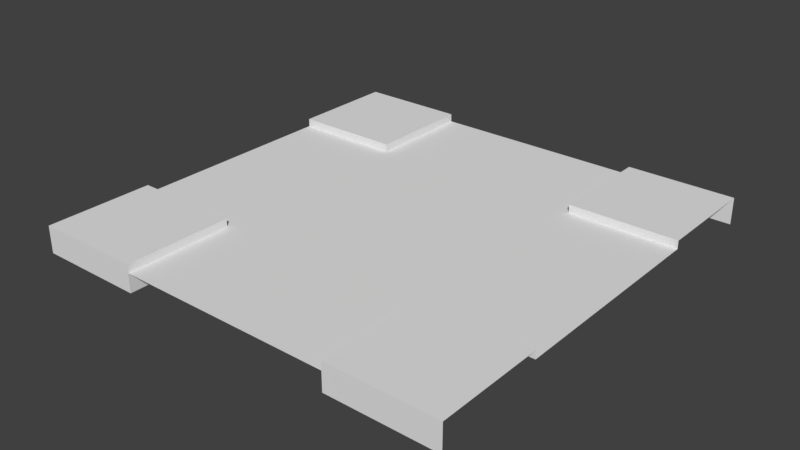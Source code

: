 # Source: Road_Line_Ireland.blend  (saved by Blender 2.78.0; exported with 4.5.12 LTS)
import bpy
from mathutils import Matrix  # noqa: F401  (used for matrix-valued properties, if any)

bpy.ops.wm.read_factory_settings(use_empty=True)
scene = bpy.context.scene
scene.name = 'Scene'

# ---- collections
col_collection_1 = bpy.data.collections.new('Collection 1'); scene.collection.children.link(col_collection_1)

# ---- materials (node trees are filled in below, after node groups)
mat_material = bpy.data.materials.new('Material')
mat_material.alpha_threshold = 0.0
mat_material.use_transparent_shadow = False
mat_material.roughness = 0.5
mat_material.line_color = (0.0, 0.0, 0.0, 1.0)

# ---- material node trees

# ---- world
world_world = bpy.data.worlds.new('World'); scene.world = world_world
world_world.color = (0.05088, 0.05088, 0.05088)
world_world.use_sun_shadow = False
world_world.sun_shadow_jitter_overblur = 0.0
world_world.cycles.sampling_method = 'MANUAL'

# ---- meshes
me_cube = bpy.data.meshes.new('Cube')
me_cube.from_pydata([(8.0, 8.0, 0.25), (8.0, -8.0, 0.25), (-8.0, -8.0, 0.25), (-8.0, 8.0, 0.25), (8.0, 4.0, 0.25), (8.0, -4.0, 0.25), (-8.0, 4.0, 0.25), (-8.0, -4.0, 0.25), (6.0, -8.0, -0.75), (-6.0, -8.0, -0.75), (8.0, 4.0, -0.05), (-6.0, 8.0, -0.75), (8.0, -4.0, -0.05), (-8.0, 4.0, -0.05), (6.0, 8.0, -0.75), (-8.0, -4.0, -0.05), (8.0, 4.0, -0.05), (-8.0, 4.0, -0.05), (-8.0, -4.0, -0.05), (8.0, -4.0, -0.05), (6.0, 8.0, 0.25), (6.0, 4.0, 0.25), (6.0, 4.0, -0.05), (8.0, 6.0, 0.25), (-8.0, 8.0, -0.75), (-8.0, -8.0, -0.75), (6.0, 6.0, 0.25), (-6.0, 8.0, 0.25), (-6.0, 4.0, 0.25), (-6.0, 4.0, -0.05), (-8.0, 6.0, 0.25), (8.0, -8.0, -0.75), (8.0, 8.0, -0.75), (-6.0, 6.0, 0.25), (-8.0, -6.0, 0.25), (-6.0, -8.0, 0.25), (-6.0, -4.0, 0.25), (-6.0, -4.0, -0.05), (-6.0, -6.0, 0.25), (6.0, -8.0, 0.25), (6.0, -4.0, 0.25), (6.0, -4.0, -0.05), (8.0, -6.0, 0.25), (6.0, -6.0, 0.25), (4.0, 8.0, -0.75), (4.0, 4.0, -0.05), (4.0, 4.0, 0.25), (4.0, 6.0, 0.25), (4.0, 8.0, 0.25), (-4.0, 8.0, -0.75), (-4.0, 8.0, 0.25), (-4.0, 4.0, -0.05), (-4.0, 4.0, 0.25), (-4.0, 6.0, 0.25), (4.0, -6.0, 0.25), (4.0, -8.0, 0.25), (4.0, -8.0, -0.75), (4.0, -4.0, -0.05), (4.0, -4.0, 0.25), (-4.0, -6.0, 0.25), (-4.0, -4.0, -0.05), (-4.0, -4.0, 0.25), (-4.0, -8.0, -0.75), (-4.0, -8.0, 0.25), (4.0, 4.0, -0.05), (4.0, -4.0, -0.05), (-4.0, 4.0, -0.05), (-4.0, -4.0, -0.05), (4.0, -8.0, -0.05), (-4.0, -8.0, -0.05), (4.0, 8.0, -0.05), (-4.0, 8.0, -0.05), (4.0, 4.0, -0.75), (4.0, 6.0, -0.75), (4.0, 8.0, -0.75), (-4.0, 8.0, -0.75), (-4.0, 4.0, -0.75), (-4.0, 6.0, -0.75), (4.0, -6.0, -0.75), (4.0, -8.0, -0.75), (4.0, -4.0, -0.75), (-4.0, -6.0, -0.75), (-4.0, -4.0, -0.75), (-4.0, -8.0, -0.75)], [], [(38, 34, 2, 35), (40, 5, 12, 41), (33, 30, 6, 28), (1, 39, 8, 31), (28, 6, 13, 29), (55, 39, 43, 54), (20, 0, 32, 14), (3, 27, 11, 24), (66, 17, 18, 67), (4, 21, 22, 10), (23, 26, 21, 4), (0, 20, 26, 23), (48, 20, 14, 44), (63, 35, 9, 62), (35, 2, 25, 9), (52, 28, 29, 51), (53, 33, 28, 52), (50, 27, 33, 53), (27, 3, 30, 33), (36, 7, 34, 38), (7, 36, 37, 15), (54, 43, 40, 58), (42, 43, 39, 1), (5, 40, 43, 42), (58, 40, 41, 57), (20, 48, 47, 26), (26, 47, 46, 21), (21, 46, 45, 22), (27, 50, 49, 11), (39, 55, 56, 8), (38, 59, 61, 36), (35, 63, 59, 38), (36, 61, 60, 37), (16, 64, 65, 19), (64, 66, 67, 65), (65, 67, 69, 68), (66, 64, 70, 71), (47, 48, 74, 73), (53, 52, 76, 77), (59, 63, 83, 81), (55, 54, 78, 79), (54, 58, 80, 78), (46, 47, 73, 72), (50, 53, 77, 75), (61, 59, 81, 82)])
_uv = me_cube.uv_layers.new(name='UVMap')
_uv.uv.foreach_set('vector', [0.9933, 0.01243, 0.9933, 0.01243, 0.9933, 0.01243, 0.9933, 0.01243, 0.9933, 0.01243, 0.9933, 0.01243, 0.9933, 0.01243, 0.9933, 0.01243, 0.9933, 0.01243, 0.9933, 0.01243, 0.9933, 0.01243, 0.9933, 0.01243, 0.9933, 0.01243, 0.9933, 0.01243, 0.9933, 0.01243, 0.9933, 0.01243, 0.9933, 0.01243, 0.9933, 0.01243, 0.9933, 0.01243, 0.9933, 0.01243, 0.9933, 0.01243, 0.9933, 0.01243, 0.9933, 0.01243, 0.9933, 0.01243, 0.9933, 0.01243, 0.9933, 0.01243, 0.9933, 0.01243, 0.9933, 0.01243, 0.9933, 0.01243, 0.9933, 0.01243, 0.9933, 0.01243, 0.9933, 0.01243, 0.9499, 0.04857, 0.9499, 0.9211, 0.05009, 0.9211, 0.05009, 0.04857, 0.9933, 0.01243, 0.9933, 0.01243, 0.9933, 0.01243, 0.9933, 0.01243, 0.9933, 0.01243, 0.9933, 0.01243, 0.9933, 0.01243, 0.9933, 0.01243, 0.9933, 0.01243, 0.9933, 0.01243, 0.9933, 0.01243, 0.9933, 0.01243, 0.9933, 0.01243, 0.9933, 0.01243, 0.9933, 0.01243, 0.9933, 0.01243, 0.9933, 0.01243, 0.9933, 0.01243, 0.9933, 0.01243, 0.9933, 0.01243, 0.9933, 0.01243, 0.9933, 0.01243, 0.9933, 0.01243, 0.9933, 0.01243, 0.9933, 0.01243, 0.9933, 0.01243, 0.9933, 0.01243, 0.9933, 0.01243, 0.9933, 0.01243, 0.9933, 0.01243, 0.9933, 0.01243, 0.9933, 0.01243, 0.9933, 0.01243, 0.9933, 0.01243, 0.9933, 0.01243, 0.9933, 0.01243, 0.9933, 0.01243, 0.9933, 0.01243, 0.9933, 0.01243, 0.9933, 0.01243, 0.9933, 0.01243, 0.9933, 0.01243, 0.9933, 0.01243, 0.9933, 0.01243, 0.9933, 0.01243, 0.9933, 0.01243, 0.9933, 0.01243, 0.9933, 0.01243, 0.9933, 0.01243, 0.9933, 0.01243, 0.9933, 0.01243, 0.9933, 0.01243, 0.9933, 0.01243, 0.9933, 0.01243, 0.9933, 0.01243, 0.9933, 0.01243, 0.9933, 0.01243, 0.9933, 0.01243, 0.9933, 0.01243, 0.9933, 0.01243, 0.9933, 0.01243, 0.9933, 0.01243, 0.9933, 0.01243, 0.9933, 0.01243, 0.9933, 0.01243, 0.9933, 0.01243, 0.9933, 0.01243, 0.9933, 0.01243, 0.9933, 0.01243, 0.9933, 0.01243, 0.9933, 0.01243, 0.9933, 0.01243, 0.9933, 0.01243, 0.9933, 0.01243, 0.9933, 0.01243, 0.9933, 0.01243, 0.9933, 0.01243, 0.9933, 0.01243, 0.9933, 0.01243, 0.9933, 0.01243, 0.9933, 0.01243, 0.9933, 0.01243, 0.9933, 0.01243, 0.9933, 0.01243, 0.9933, 0.01243, 0.9933, 0.01243, 0.9933, 0.01243, 0.9933, 0.01243, 0.9933, 0.01243, 0.9933, 0.01243, 0.9933, 0.01243, 0.9933, 0.01243, 0.9933, 0.01243, 0.9933, 0.01243, 0.9933, 0.01243, 0.9933, 0.01243, 0.04875, 0.9414, 0.04875, 0.0586, 0.9591, 0.0586, 0.9591, 0.9414, 0.6765, 0.08078, 0.6765, 0.08085, 0.6769, 0.08085, 0.6769, 0.08078, 0.9499, 0.9211, 0.05009, 0.9211, 0.05009, 0.04857, 0.9499, 0.04857, 0.05009, 0.04857, 0.9499, 0.04857, 0.9499, 0.9211, 0.05009, 0.9211, 0.9933, 0.01243, 0.9933, 0.01243, 0.9933, 0.01243, 0.9933, 0.01243, 0.9933, 0.01243, 0.9933, 0.01243, 0.9933, 0.01243, 0.9933, 0.01243, 0.9933, 0.01243, 0.9933, 0.01243, 0.9933, 0.01243, 0.9933, 0.01243, 0.9933, 0.01243, 0.9933, 0.01243, 0.9933, 0.01243, 0.9933, 0.01243, 0.9933, 0.01243, 0.9933, 0.01243, 0.9933, 0.01243, 0.9933, 0.01243, 0.9933, 0.01243, 0.9933, 0.01243, 0.9933, 0.01243, 0.9933, 0.01243, 0.9933, 0.01243, 0.9933, 0.01243, 0.9933, 0.01243, 0.9933, 0.01243, 0.9933, 0.01243, 0.9933, 0.01243, 0.9933, 0.01243, 0.9933, 0.01243])
me_cube.materials.append(mat_material)
me_cube.use_remesh_preserve_volume = False
me_cube.use_remesh_preserve_attributes = False
me_cube.use_mirror_vertex_groups = False
me_cube.update()

# ---- objects
ob_quad = bpy.data.objects.new('Quad', me_cube)

# ---- transforms, parenting, visibility, modifiers, constraints
ob_quad.location = (0.0, 0.0, 0.0)
ob_quad.lock_rotations_4d = False
ob_quad.empty_display_type = 'ARROWS'
ob_quad.lineart.crease_threshold = 0.0

# ---- collection membership
col_collection_1.objects.link(ob_quad)

# ---- scene / render settings (as saved in the file)
scene.frame_start = 1; scene.frame_end = 250; scene.frame_set(1)
scene.render.engine = 'BLENDER_EEVEE_NEXT'
scene.render.resolution_percentage = 50
scene.render.dither_intensity = 0.0
scene.cycles.use_denoising = False
scene.cycles.samples = 128
scene.cycles.sampling_pattern = 'TABULATED_SOBOL'
scene.cycles.light_sampling_threshold = 0.0
scene.cycles.use_adaptive_sampling = False
scene.cycles.use_light_tree = False
scene.cycles.blur_glossy = 0.0
scene.cycles.sample_clamp_indirect = 0.0
scene.view_settings.view_transform = 'Standard'
bpy.context.view_layer.update()

# ---- added for rendering (the .blend has no active camera and no usable light): camera, sun
cam_auto = bpy.data.cameras.new('AutoCamera')
cam_auto.lens = 50.0
cam_auto.sensor_width = 36.0
cam_auto.clip_end = 1000.0
ob_auto_camera = bpy.data.objects.new('AutoCamera', cam_auto)
scene.collection.objects.link(ob_auto_camera)
ob_auto_camera.location = (20.9559, -25.1471, 16.5147)
ob_auto_camera.rotation_euler = (1.09748, -7.21219e-08, 0.694738)
scene.camera = ob_auto_camera
light_auto_sun = bpy.data.lights.new('AutoSun', 'SUN')
light_auto_sun.energy = 3.0
light_auto_sun.angle = 0.0523599
ob_auto_sun = bpy.data.objects.new('AutoSun', light_auto_sun)
scene.collection.objects.link(ob_auto_sun)
ob_auto_sun.rotation_euler = (0.872665, 0.174533, 0.523599)
bpy.context.view_layer.update()
